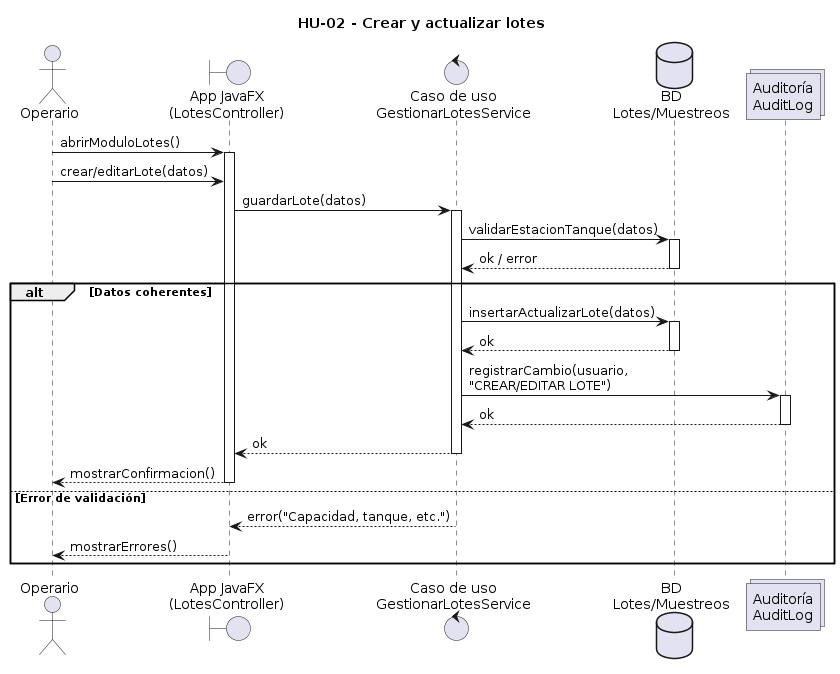

The diagram above was rendered by PlantUML. Its source (embedded in the PNG):
@startuml
title HU-02 - Crear y actualizar lotes

actor Operario
boundary "App JavaFX\n(LotesController)" as App
control "Caso de uso\nGestionarLotesService" as UC
database "BD\nLotes/Muestreos" as DB
collections "Auditoría\nAuditLog" as Audit

Operario -> App: abrirModuloLotes()
activate App

Operario -> App: crear/editarLote(datos)
App -> UC: guardarLote(datos)
activate UC

UC -> DB: validarEstacionTanque(datos)
activate DB
DB --> UC: ok / error
deactivate DB

alt Datos coherentes
    UC -> DB: insertarActualizarLote(datos)
    activate DB
    DB --> UC: ok
    deactivate DB

    UC -> Audit: registrarCambio(usuario,\n"CREAR/EDITAR LOTE")
    activate Audit
    Audit --> UC: ok
    deactivate Audit

    UC --> App: ok
    deactivate UC
    App --> Operario: mostrarConfirmacion()
    deactivate App
else Error de validación
    UC --> App: error("Capacidad, tanque, etc.")
    deactivate UC
    App --> Operario: mostrarErrores()
    deactivate App
end
@enduml